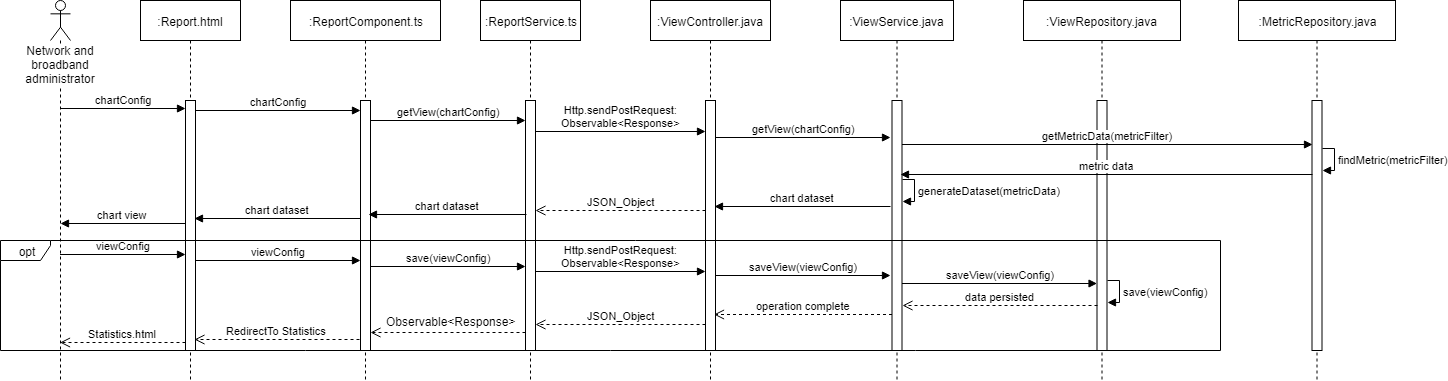

The diagram above was exported from draw.io. Its source (the exported page's mxGraphModel, read from the mxfile embedded in the PNG):
<mxGraphModel dx="1667" dy="435" grid="1" gridSize="10" guides="1" tooltips="1" connect="1" arrows="1" fold="1" page="1" pageScale="1" pageWidth="827" pageHeight="1169" math="0" shadow="0">
  <root>
    <mxCell id="0" />
    <mxCell id="1" parent="0" />
    <mxCell id="g4uuhNpSOwf-B0si0gV9-1" value=":Report.html" style="shape=umlLifeline;perimeter=lifelinePerimeter;whiteSpace=wrap;html=1;container=1;collapsible=0;recursiveResize=0;outlineConnect=0;" vertex="1" parent="1">
      <mxGeometry x="90" y="20" width="100" height="380" as="geometry" />
    </mxCell>
    <mxCell id="g4uuhNpSOwf-B0si0gV9-2" value="" style="html=1;points=[];perimeter=orthogonalPerimeter;" vertex="1" parent="g4uuhNpSOwf-B0si0gV9-1">
      <mxGeometry x="45" y="100" width="10" height="250" as="geometry" />
    </mxCell>
    <mxCell id="g4uuhNpSOwf-B0si0gV9-3" value=":ReportComponent.ts" style="shape=umlLifeline;perimeter=lifelinePerimeter;whiteSpace=wrap;html=1;container=1;collapsible=0;recursiveResize=0;outlineConnect=0;" vertex="1" parent="1">
      <mxGeometry x="240" y="20" width="150" height="380" as="geometry" />
    </mxCell>
    <mxCell id="g4uuhNpSOwf-B0si0gV9-4" value="" style="html=1;points=[];perimeter=orthogonalPerimeter;" vertex="1" parent="g4uuhNpSOwf-B0si0gV9-3">
      <mxGeometry x="70" y="100" width="10" height="250" as="geometry" />
    </mxCell>
    <mxCell id="g4uuhNpSOwf-B0si0gV9-5" value=":ReportService.ts" style="shape=umlLifeline;perimeter=lifelinePerimeter;whiteSpace=wrap;html=1;container=1;collapsible=0;recursiveResize=0;outlineConnect=0;" vertex="1" parent="1">
      <mxGeometry x="430" y="20" width="100" height="380" as="geometry" />
    </mxCell>
    <mxCell id="g4uuhNpSOwf-B0si0gV9-6" value="" style="html=1;points=[];perimeter=orthogonalPerimeter;" vertex="1" parent="g4uuhNpSOwf-B0si0gV9-5">
      <mxGeometry x="45" y="100" width="10" height="250" as="geometry" />
    </mxCell>
    <mxCell id="g4uuhNpSOwf-B0si0gV9-7" value=":ViewController.java" style="shape=umlLifeline;perimeter=lifelinePerimeter;whiteSpace=wrap;html=1;container=1;collapsible=0;recursiveResize=0;outlineConnect=0;" vertex="1" parent="1">
      <mxGeometry x="600" y="20" width="120" height="380" as="geometry" />
    </mxCell>
    <mxCell id="g4uuhNpSOwf-B0si0gV9-8" value="" style="html=1;points=[];perimeter=orthogonalPerimeter;" vertex="1" parent="g4uuhNpSOwf-B0si0gV9-7">
      <mxGeometry x="55" y="100" width="10" height="250" as="geometry" />
    </mxCell>
    <mxCell id="g4uuhNpSOwf-B0si0gV9-9" value=":ViewService.java" style="shape=umlLifeline;perimeter=lifelinePerimeter;whiteSpace=wrap;html=1;container=1;collapsible=0;recursiveResize=0;outlineConnect=0;" vertex="1" parent="1">
      <mxGeometry x="790" y="20" width="113" height="380" as="geometry" />
    </mxCell>
    <mxCell id="g4uuhNpSOwf-B0si0gV9-10" value="" style="html=1;points=[];perimeter=orthogonalPerimeter;" vertex="1" parent="g4uuhNpSOwf-B0si0gV9-9">
      <mxGeometry x="51.5" y="100" width="10" height="250" as="geometry" />
    </mxCell>
    <mxCell id="g4uuhNpSOwf-B0si0gV9-11" value=":ViewRepository.java" style="shape=umlLifeline;perimeter=lifelinePerimeter;whiteSpace=wrap;html=1;container=1;collapsible=0;recursiveResize=0;outlineConnect=0;" vertex="1" parent="1">
      <mxGeometry x="973" y="20" width="157" height="380" as="geometry" />
    </mxCell>
    <mxCell id="g4uuhNpSOwf-B0si0gV9-12" value="" style="html=1;points=[];perimeter=orthogonalPerimeter;" vertex="1" parent="g4uuhNpSOwf-B0si0gV9-11">
      <mxGeometry x="73.5" y="100" width="10" height="250" as="geometry" />
    </mxCell>
    <mxCell id="g4uuhNpSOwf-B0si0gV9-13" value="Network and broadband administrator" style="shape=umlLifeline;participant=umlActor;perimeter=lifelinePerimeter;whiteSpace=wrap;html=1;container=1;collapsible=0;recursiveResize=0;verticalAlign=top;spacingTop=36;labelBackgroundColor=#ffffff;outlineConnect=0;" vertex="1" parent="1">
      <mxGeometry y="20" width="20" height="380" as="geometry" />
    </mxCell>
    <mxCell id="g4uuhNpSOwf-B0si0gV9-41" value="chart view" style="html=1;verticalAlign=bottom;endArrow=block;" edge="1" parent="g4uuhNpSOwf-B0si0gV9-13">
      <mxGeometry width="80" relative="1" as="geometry">
        <mxPoint x="135" y="223" as="sourcePoint" />
        <mxPoint x="10" y="223" as="targetPoint" />
      </mxGeometry>
    </mxCell>
    <mxCell id="g4uuhNpSOwf-B0si0gV9-14" value="chartConfig" style="html=1;verticalAlign=bottom;endArrow=block;entryX=0;entryY=0.032;entryDx=0;entryDy=0;entryPerimeter=0;" edge="1" parent="1" source="g4uuhNpSOwf-B0si0gV9-13" target="g4uuhNpSOwf-B0si0gV9-2">
      <mxGeometry width="80" relative="1" as="geometry">
        <mxPoint x="-40" y="350" as="sourcePoint" />
        <mxPoint x="90" y="270" as="targetPoint" />
      </mxGeometry>
    </mxCell>
    <mxCell id="g4uuhNpSOwf-B0si0gV9-15" value="chartConfig" style="html=1;verticalAlign=bottom;endArrow=block;" edge="1" parent="1">
      <mxGeometry width="80" relative="1" as="geometry">
        <mxPoint x="145" y="130" as="sourcePoint" />
        <mxPoint x="310" y="130" as="targetPoint" />
      </mxGeometry>
    </mxCell>
    <mxCell id="g4uuhNpSOwf-B0si0gV9-16" value="getView(chartConfig)" style="html=1;verticalAlign=bottom;endArrow=block;entryX=0;entryY=0.08;entryDx=0;entryDy=0;entryPerimeter=0;" edge="1" parent="1" target="g4uuhNpSOwf-B0si0gV9-6">
      <mxGeometry width="80" relative="1" as="geometry">
        <mxPoint x="320" y="140" as="sourcePoint" />
        <mxPoint x="440.5" y="140" as="targetPoint" />
      </mxGeometry>
    </mxCell>
    <mxCell id="g4uuhNpSOwf-B0si0gV9-17" value="Http.sendPostRequest:&lt;br&gt;Observable&amp;lt;Response&amp;gt;&lt;br&gt;" style="html=1;verticalAlign=bottom;endArrow=block;entryX=0;entryY=0.124;entryDx=0;entryDy=0;entryPerimeter=0;exitX=1;exitY=0.124;exitDx=0;exitDy=0;exitPerimeter=0;" edge="1" parent="1" source="g4uuhNpSOwf-B0si0gV9-6" target="g4uuhNpSOwf-B0si0gV9-8">
      <mxGeometry width="80" relative="1" as="geometry">
        <mxPoint x="490" y="150" as="sourcePoint" />
        <mxPoint x="650" y="150" as="targetPoint" />
      </mxGeometry>
    </mxCell>
    <mxCell id="g4uuhNpSOwf-B0si0gV9-18" value="saveView(viewConfig)" style="html=1;verticalAlign=bottom;endArrow=block;exitX=1;exitY=0.124;exitDx=0;exitDy=0;exitPerimeter=0;" edge="1" parent="1">
      <mxGeometry width="80" relative="1" as="geometry">
        <mxPoint x="665" y="295" as="sourcePoint" />
        <mxPoint x="840" y="295" as="targetPoint" />
      </mxGeometry>
    </mxCell>
    <mxCell id="g4uuhNpSOwf-B0si0gV9-19" value="saveView(viewConfig)" style="html=1;verticalAlign=bottom;endArrow=block;" edge="1" parent="1">
      <mxGeometry width="80" relative="1" as="geometry">
        <mxPoint x="851.5" y="303" as="sourcePoint" />
        <mxPoint x="1046.5" y="303" as="targetPoint" />
      </mxGeometry>
    </mxCell>
    <mxCell id="g4uuhNpSOwf-B0si0gV9-20" value="generateDataset(metricData)" style="edgeStyle=orthogonalEdgeStyle;html=1;align=left;spacingLeft=2;endArrow=block;rounded=0;entryX=0.52;entryY=0.468;entryDx=0;entryDy=0;entryPerimeter=0;" edge="1" parent="1">
      <mxGeometry relative="1" as="geometry">
        <mxPoint x="851.5" y="199" as="sourcePoint" />
        <Array as="points">
          <mxPoint x="863.5" y="199" />
          <mxPoint x="863.5" y="221" />
        </Array>
        <mxPoint x="851.5" y="221" as="targetPoint" />
      </mxGeometry>
    </mxCell>
    <mxCell id="g4uuhNpSOwf-B0si0gV9-21" value="data persisted" style="html=1;verticalAlign=bottom;endArrow=open;dashed=1;endSize=8;entryX=1.05;entryY=0.356;entryDx=0;entryDy=0;entryPerimeter=0;exitX=0.05;exitY=0.356;exitDx=0;exitDy=0;exitPerimeter=0;" edge="1" parent="1">
      <mxGeometry relative="1" as="geometry">
        <mxPoint x="1047" y="325" as="sourcePoint" />
        <mxPoint x="852" y="325" as="targetPoint" />
      </mxGeometry>
    </mxCell>
    <mxCell id="g4uuhNpSOwf-B0si0gV9-22" value="operation complete" style="html=1;verticalAlign=bottom;endArrow=open;dashed=1;endSize=8;entryX=1.05;entryY=0.356;entryDx=0;entryDy=0;entryPerimeter=0;" edge="1" parent="1">
      <mxGeometry relative="1" as="geometry">
        <mxPoint x="841.5" y="334" as="sourcePoint" />
        <mxPoint x="663.5" y="334" as="targetPoint" />
      </mxGeometry>
    </mxCell>
    <mxCell id="g4uuhNpSOwf-B0si0gV9-23" value="JSON_Object" style="html=1;verticalAlign=bottom;endArrow=open;dashed=1;endSize=8;" edge="1" parent="1">
      <mxGeometry relative="1" as="geometry">
        <mxPoint x="655" y="344" as="sourcePoint" />
        <mxPoint x="485" y="344" as="targetPoint" />
      </mxGeometry>
    </mxCell>
    <mxCell id="g4uuhNpSOwf-B0si0gV9-24" value="" style="html=1;verticalAlign=bottom;endArrow=open;dashed=1;endSize=8;" edge="1" parent="1">
      <mxGeometry relative="1" as="geometry">
        <mxPoint x="475" y="352" as="sourcePoint" />
        <mxPoint x="320" y="352" as="targetPoint" />
      </mxGeometry>
    </mxCell>
    <mxCell id="g4uuhNpSOwf-B0si0gV9-25" value="Observable&amp;lt;Response&amp;gt;" style="text;html=1;resizable=0;points=[];align=center;verticalAlign=middle;labelBackgroundColor=#ffffff;" vertex="1" connectable="0" parent="g4uuhNpSOwf-B0si0gV9-24">
      <mxGeometry x="-0.3818" y="-1" relative="1" as="geometry">
        <mxPoint x="-27" y="-11" as="offset" />
      </mxGeometry>
    </mxCell>
    <mxCell id="g4uuhNpSOwf-B0si0gV9-26" value="RedirectTo Statistics" style="html=1;verticalAlign=bottom;endArrow=open;dashed=1;endSize=8;" edge="1" parent="1">
      <mxGeometry relative="1" as="geometry">
        <mxPoint x="309" y="359" as="sourcePoint" />
        <mxPoint x="144" y="359" as="targetPoint" />
      </mxGeometry>
    </mxCell>
    <mxCell id="g4uuhNpSOwf-B0si0gV9-27" value="Statistics.html" style="html=1;verticalAlign=bottom;endArrow=open;dashed=1;endSize=8;" edge="1" parent="1">
      <mxGeometry relative="1" as="geometry">
        <mxPoint x="135" y="362" as="sourcePoint" />
        <mxPoint x="9.5" y="362" as="targetPoint" />
      </mxGeometry>
    </mxCell>
    <mxCell id="g4uuhNpSOwf-B0si0gV9-28" value="getView(chartConfig)" style="html=1;verticalAlign=bottom;endArrow=block;exitX=1;exitY=0.124;exitDx=0;exitDy=0;exitPerimeter=0;" edge="1" parent="1">
      <mxGeometry width="80" relative="1" as="geometry">
        <mxPoint x="665" y="157" as="sourcePoint" />
        <mxPoint x="840" y="157" as="targetPoint" />
      </mxGeometry>
    </mxCell>
    <mxCell id="g4uuhNpSOwf-B0si0gV9-29" value=":MetricRepository.java" style="shape=umlLifeline;perimeter=lifelinePerimeter;whiteSpace=wrap;html=1;container=1;collapsible=0;recursiveResize=0;outlineConnect=0;" vertex="1" parent="1">
      <mxGeometry x="1188" y="20" width="157" height="380" as="geometry" />
    </mxCell>
    <mxCell id="g4uuhNpSOwf-B0si0gV9-30" value="" style="html=1;points=[];perimeter=orthogonalPerimeter;" vertex="1" parent="g4uuhNpSOwf-B0si0gV9-29">
      <mxGeometry x="73.5" y="100" width="10" height="250" as="geometry" />
    </mxCell>
    <mxCell id="g4uuhNpSOwf-B0si0gV9-32" value="getMetricData(metricFilter)" style="html=1;verticalAlign=bottom;endArrow=block;exitX=1;exitY=0.124;exitDx=0;exitDy=0;exitPerimeter=0;entryX=0.05;entryY=0.176;entryDx=0;entryDy=0;entryPerimeter=0;" edge="1" parent="1" target="g4uuhNpSOwf-B0si0gV9-30">
      <mxGeometry width="80" relative="1" as="geometry">
        <mxPoint x="851.5" y="164" as="sourcePoint" />
        <mxPoint x="1026.5" y="164" as="targetPoint" />
      </mxGeometry>
    </mxCell>
    <mxCell id="g4uuhNpSOwf-B0si0gV9-33" value="findMetric(metricFilter)" style="edgeStyle=orthogonalEdgeStyle;html=1;align=left;spacingLeft=2;endArrow=block;rounded=0;entryX=0.52;entryY=0.468;entryDx=0;entryDy=0;entryPerimeter=0;" edge="1" parent="1">
      <mxGeometry relative="1" as="geometry">
        <mxPoint x="1271.5" y="168" as="sourcePoint" />
        <Array as="points">
          <mxPoint x="1283.5" y="168" />
          <mxPoint x="1283.5" y="190" />
        </Array>
        <mxPoint x="1271.5" y="190" as="targetPoint" />
      </mxGeometry>
    </mxCell>
    <mxCell id="g4uuhNpSOwf-B0si0gV9-34" value="metric data" style="html=1;verticalAlign=bottom;endArrow=block;exitX=0.05;exitY=0.296;exitDx=0;exitDy=0;exitPerimeter=0;entryX=0.85;entryY=0.296;entryDx=0;entryDy=0;entryPerimeter=0;" edge="1" parent="1" source="g4uuhNpSOwf-B0si0gV9-30" target="g4uuhNpSOwf-B0si0gV9-10">
      <mxGeometry width="80" relative="1" as="geometry">
        <mxPoint x="856" y="220" as="sourcePoint" />
        <mxPoint x="950" y="460" as="targetPoint" />
      </mxGeometry>
    </mxCell>
    <mxCell id="g4uuhNpSOwf-B0si0gV9-36" value="save(viewConfig)" style="edgeStyle=orthogonalEdgeStyle;html=1;align=left;spacingLeft=2;endArrow=block;rounded=0;entryX=0.52;entryY=0.468;entryDx=0;entryDy=0;entryPerimeter=0;" edge="1" parent="1">
      <mxGeometry relative="1" as="geometry">
        <mxPoint x="1057" y="300" as="sourcePoint" />
        <Array as="points">
          <mxPoint x="1069" y="300" />
          <mxPoint x="1069" y="322" />
        </Array>
        <mxPoint x="1057" y="322" as="targetPoint" />
      </mxGeometry>
    </mxCell>
    <mxCell id="g4uuhNpSOwf-B0si0gV9-37" value="chart dataset" style="html=1;verticalAlign=bottom;endArrow=block;entryX=0.533;entryY=0.537;entryDx=0;entryDy=0;entryPerimeter=0;" edge="1" parent="1">
      <mxGeometry width="80" relative="1" as="geometry">
        <mxPoint x="840" y="226" as="sourcePoint" />
        <mxPoint x="664" y="226" as="targetPoint" />
      </mxGeometry>
    </mxCell>
    <mxCell id="g4uuhNpSOwf-B0si0gV9-38" value="chart dataset" style="html=1;verticalAlign=bottom;endArrow=block;" edge="1" parent="1">
      <mxGeometry width="80" relative="1" as="geometry">
        <mxPoint x="476" y="234" as="sourcePoint" />
        <mxPoint x="318" y="234" as="targetPoint" />
      </mxGeometry>
    </mxCell>
    <mxCell id="g4uuhNpSOwf-B0si0gV9-39" value="JSON_Object" style="html=1;verticalAlign=bottom;endArrow=open;dashed=1;endSize=8;" edge="1" parent="1">
      <mxGeometry relative="1" as="geometry">
        <mxPoint x="655" y="230" as="sourcePoint" />
        <mxPoint x="485" y="230" as="targetPoint" />
      </mxGeometry>
    </mxCell>
    <mxCell id="g4uuhNpSOwf-B0si0gV9-40" value="chart dataset" style="html=1;verticalAlign=bottom;endArrow=block;entryX=0.9;entryY=0.48;entryDx=0;entryDy=0;entryPerimeter=0;" edge="1" parent="1">
      <mxGeometry width="80" relative="1" as="geometry">
        <mxPoint x="310" y="238" as="sourcePoint" />
        <mxPoint x="144" y="238" as="targetPoint" />
      </mxGeometry>
    </mxCell>
    <mxCell id="g4uuhNpSOwf-B0si0gV9-43" value="viewConfig" style="html=1;verticalAlign=bottom;endArrow=block;entryX=0;entryY=0.032;entryDx=0;entryDy=0;entryPerimeter=0;" edge="1" parent="1">
      <mxGeometry width="80" relative="1" as="geometry">
        <mxPoint x="9.5" y="274" as="sourcePoint" />
        <mxPoint x="135" y="274" as="targetPoint" />
      </mxGeometry>
    </mxCell>
    <mxCell id="g4uuhNpSOwf-B0si0gV9-44" value="viewConfig" style="html=1;verticalAlign=bottom;endArrow=block;entryX=0;entryY=0.6;entryDx=0;entryDy=0;entryPerimeter=0;" edge="1" parent="1">
      <mxGeometry width="80" relative="1" as="geometry">
        <mxPoint x="145" y="280" as="sourcePoint" />
        <mxPoint x="310" y="280" as="targetPoint" />
      </mxGeometry>
    </mxCell>
    <mxCell id="g4uuhNpSOwf-B0si0gV9-45" value="save(viewConfig)" style="html=1;verticalAlign=bottom;endArrow=block;entryX=0;entryY=0.08;entryDx=0;entryDy=0;entryPerimeter=0;" edge="1" parent="1">
      <mxGeometry width="80" relative="1" as="geometry">
        <mxPoint x="320" y="286" as="sourcePoint" />
        <mxPoint x="475" y="286" as="targetPoint" />
      </mxGeometry>
    </mxCell>
    <mxCell id="g4uuhNpSOwf-B0si0gV9-46" value="Http.sendPostRequest:&lt;br&gt;Observable&amp;lt;Response&amp;gt;&lt;br&gt;" style="html=1;verticalAlign=bottom;endArrow=block;entryX=0;entryY=0.124;entryDx=0;entryDy=0;entryPerimeter=0;exitX=1;exitY=0.124;exitDx=0;exitDy=0;exitPerimeter=0;" edge="1" parent="1">
      <mxGeometry width="80" relative="1" as="geometry">
        <mxPoint x="485" y="291" as="sourcePoint" />
        <mxPoint x="655" y="291" as="targetPoint" />
      </mxGeometry>
    </mxCell>
    <mxCell id="g4uuhNpSOwf-B0si0gV9-48" value="opt" style="shape=umlFrame;whiteSpace=wrap;html=1;width=50;height=20;" vertex="1" parent="1">
      <mxGeometry x="-50" y="260" width="1220" height="110" as="geometry" />
    </mxCell>
  </root>
</mxGraphModel>